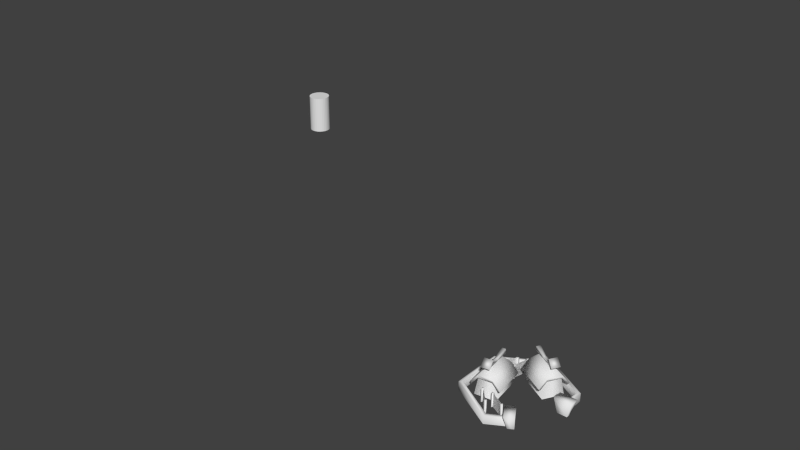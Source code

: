 # Source: Village.blend  (saved by Blender 2.56.0; exported with 4.5.12 LTS)
import bpy
from mathutils import Matrix  # noqa: F401  (used for matrix-valued properties, if any)

bpy.ops.wm.read_factory_settings(use_empty=True)
scene = bpy.context.scene
scene.name = 'Scene'

# ---- collections
col_collection_8 = bpy.data.collections.new('Collection 8'); scene.collection.children.link(col_collection_8)

# ---- materials (node trees are filled in below, after node groups)
mat_material = bpy.data.materials.new('Material')
mat_material.alpha_threshold = 0.0
mat_material.use_transparent_shadow = False
mat_material.roughness = 0.5
mat_material.line_color = (0.0, 0.0, 0.0, 1.0)

# ---- material node trees

# ---- world
world_world = bpy.data.worlds.new('World'); scene.world = world_world
world_world.color = (0.05088, 0.05088, 0.05088)
world_world.use_sun_shadow = False
world_world.sun_shadow_jitter_overblur = 0.0
world_world.cycles.sampling_method = 'MANUAL'
world_world.cycles.sample_map_resolution = 256

# ---- meshes
me_cylinder = bpy.data.meshes.new('Cylinder')
me_cylinder.from_pydata([(0.0, 1.0, -1.0), (0.1951, 0.9808, -1.0), (0.3827, 0.9239, -1.0), (0.5556, 0.8315, -1.0), (0.7071, 0.7071, -1.0), (0.8315, 0.5556, -1.0), (0.9239, 0.3827, -1.0), (0.9808, 0.1951, -1.0), (1.0, 7.55e-08, -1.0), (0.9808, -0.1951, -1.0), (0.9239, -0.3827, -1.0), (0.8315, -0.5556, -1.0), (0.7071, -0.7071, -1.0), (0.5556, -0.8315, -1.0), (0.3827, -0.9239, -1.0), (0.1951, -0.9808, -1.0), (-3.258e-07, -1.0, -1.0), (-0.1951, -0.9808, -1.0), (-0.3827, -0.9239, -1.0), (-0.5556, -0.8315, -1.0), (-0.7071, -0.7071, -1.0), (-0.8315, -0.5556, -1.0), (-0.9239, -0.3827, -1.0), (-0.9808, -0.1951, -1.0), (-1.0, 9.656e-07, -1.0), (-0.9808, 0.1951, -1.0), (-0.9239, 0.3827, -1.0), (-0.8315, 0.5556, -1.0), (-0.7071, 0.7071, -1.0), (-0.5556, 0.8315, -1.0), (-0.3827, 0.9239, -1.0), (-0.1951, 0.9808, -1.0), (1.605e-06, 1.0, 2.598), (0.1951, 0.9808, 2.598), (0.3827, 0.9239, 2.598), (0.5556, 0.8315, 2.598), (0.7071, 0.7071, 2.598), (0.8315, 0.5556, 2.598), (0.9239, 0.3827, 2.598), (0.9808, 0.1951, 2.598), (1.0, -2.245e-06, 2.598), (0.9808, -0.1951, 2.598), (0.9239, -0.3827, 2.598), (0.8315, -0.5556, 2.598), (0.7071, -0.7071, 2.598), (0.5556, -0.8315, 2.598), (0.3827, -0.9239, 2.598), (0.1951, -0.9808, 2.598), (9.298e-07, -1.0, 2.598), (-0.1951, -0.9808, 2.598), (-0.3827, -0.9239, 2.598), (-0.5556, -0.8315, 2.598), (-0.7071, -0.7071, 2.598), (-0.8315, -0.5556, 2.598), (-0.9239, -0.3827, 2.598), (-0.9808, -0.1951, 2.598), (-1.0, -4.105e-06, 2.598), (-0.9808, 0.1951, 2.598), (-0.9239, 0.3827, 2.598), (-0.8315, 0.5556, 2.598), (-0.7071, 0.7071, 2.598), (-0.5556, 0.8315, 2.598), (-0.3827, 0.9239, 2.598), (-0.1951, 0.9808, 2.598), (0.0, 0.0, -1.0), (0.0, 0.0, 2.598)], [], [(64, 0, 1), (65, 33, 32), (64, 1, 2), (65, 34, 33), (64, 2, 3), (65, 35, 34), (64, 3, 4), (65, 36, 35), (64, 4, 5), (65, 37, 36), (64, 5, 6), (65, 38, 37), (64, 6, 7), (65, 39, 38), (64, 7, 8), (65, 40, 39), (64, 8, 9), (65, 41, 40), (64, 9, 10), (65, 42, 41), (64, 10, 11), (65, 43, 42), (64, 11, 12), (65, 44, 43), (64, 12, 13), (65, 45, 44), (64, 13, 14), (65, 46, 45), (64, 14, 15), (65, 47, 46), (64, 15, 16), (65, 48, 47), (64, 16, 17), (65, 49, 48), (64, 17, 18), (65, 50, 49), (64, 18, 19), (65, 51, 50), (64, 19, 20), (65, 52, 51), (64, 20, 21), (65, 53, 52), (64, 21, 22), (65, 54, 53), (64, 22, 23), (65, 55, 54), (64, 23, 24), (65, 56, 55), (64, 24, 25), (65, 57, 56), (64, 25, 26), (65, 58, 57), (64, 26, 27), (65, 59, 58), (64, 27, 28), (65, 60, 59), (64, 28, 29), (65, 61, 60), (64, 29, 30), (65, 62, 61), (64, 30, 31), (65, 63, 62), (31, 0, 64), (65, 32, 63), (0, 32, 33, 1), (1, 33, 34, 2), (2, 34, 35, 3), (3, 35, 36, 4), (4, 36, 37, 5), (5, 37, 38, 6), (6, 38, 39, 7), (7, 39, 40, 8), (8, 40, 41, 9), (9, 41, 42, 10), (10, 42, 43, 11), (11, 43, 44, 12), (12, 44, 45, 13), (13, 45, 46, 14), (14, 46, 47, 15), (15, 47, 48, 16), (16, 48, 49, 17), (17, 49, 50, 18), (18, 50, 51, 19), (19, 51, 52, 20), (20, 52, 53, 21), (21, 53, 54, 22), (22, 54, 55, 23), (23, 55, 56, 24), (24, 56, 57, 25), (25, 57, 58, 26), (26, 58, 59, 27), (27, 59, 60, 28), (28, 60, 61, 29), (29, 61, 62, 30), (30, 62, 63, 31), (32, 0, 31, 63)])
me_cylinder.use_remesh_preserve_volume = False
me_cylinder.use_remesh_preserve_attributes = False
me_cylinder.use_mirror_vertex_groups = False
me_cylinder.update()
me_hexcell = bpy.data.meshes.new('HexCell')
me_hexcell.from_pydata([(0.0, 1.0, 0.0), (0.0, 1.0, 0.1587), (-0.866, 0.5, 0.0), (-0.866, 0.5, 0.1587), (-0.866, -0.5, 0.0), (-0.866, -0.5, 0.1587), (8.742e-08, -1.0, 0.0), (8.742e-08, -1.0, 0.1587), (0.866, 0.5, 0.0), (0.866, 0.5, 0.1587), (0.8016, 0.4628, 0.1591), (-0.8016, 0.4628, 0.1591), (-0.8016, -0.4628, 0.1591), (1.825e-09, 0.9256, 0.1591), (8.275e-08, -0.9256, 0.1591), (-0.8016, 0.4628, 1.087e-06), (1.825e-09, 0.9256, 1.087e-06), (-0.8016, -0.4628, 1.087e-06), (8.275e-08, -0.9256, 1.087e-06), (0.8016, 0.4628, 1.087e-06), (0.4003, -0.6945, 0.1591), (0.4003, -0.6945, 1.087e-06), (0.4324, -0.7503, 0.1587), (0.4324, -0.7503, 0.0), (0.866, 0.0, 0.0), (0.866, 0.0, 0.1587), (0.8016, 0.0, 0.1591), (0.8016, 0.0, 1.087e-06), (0.9972, 0.1812, 0.2668), (0.6674, 0.1807, 0.2668), (0.6683, -0.006056, 0.2668), (0.9981, -0.005565, 0.2668), (0.9285, 0.1134, 8.729e-05), (0.7393, 0.1132, 8.729e-05), (0.7417, -0.001816, 8.729e-05), (0.9309, -0.001534, 8.729e-05), (-0.1871, 0.2524, 0.2255), (-0.217, 0.2487, 0.2009), (-0.3371, 0.2338, 0.3493), (-0.3263, 0.2351, 0.3973), (-0.4228, 0.1899, 0.6342), (-0.426, 0.2151, 0.5523), (-0.508, 0.1793, 0.6342), (-0.5111, 0.2046, 0.5523), (-0.3183, -0.3148, 0.7109), (-0.3034, -0.4354, 0.5935), (-0.486, -0.3356, 0.7109), (-0.471, -0.4562, 0.5935), (-0.4612, -0.04988, 0.571), (-0.4411, -0.3071, 0.6239), (-0.3688, -0.2982, 0.6239), (-0.4122, -0.0438, 0.571), (-0.4612, -0.04988, 0.5216), (-0.4411, -0.3071, 0.551), (-0.3688, -0.2982, 0.551), (-0.4122, -0.0438, 0.5216), (-0.2468, -0.4061, 0.3973), (-0.2576, -0.4074, 0.3493), (-0.1374, -0.3925, 0.2009), (-0.1076, -0.3888, 0.2255), (-0.604, 0.1458, 0.3848), (-0.5379, -0.3878, 0.3848), (-0.2548, -0.3526, 0.3848), (-0.321, 0.1809, 0.3848), (-0.6669, 0.178, -0.0001689), (-0.5909, -0.4344, -0.0001689), (-0.1919, -0.3849, -0.0001689), (-0.2679, 0.2275, -0.0001689), (0.156, -0.6943, 0.0005924), (0.1254, -0.645, 0.0005924), (0.098, -0.6961, 0.0005924), (0.156, -0.6943, 0.2633), (0.1254, -0.645, 0.2633), (0.098, -0.6961, 0.2633), (0.1265, -0.6785, 0.2633), (-0.1591, -0.5241, 0.2633), (-0.1307, -0.5063, 0.2633), (-0.1887, -0.5083, 0.2633), (-0.158, -0.5575, 0.2633), (-0.1307, -0.5063, 0.0005924), (-0.1887, -0.5083, 0.0005924), (-0.158, -0.5575, 0.0005924), (-0.1592, -0.524, 0.2636), (-0.1592, -0.524, 0.0002047), (0.1263, -0.6784, 0.0002048), (0.1263, -0.6784, 0.2636), (-0.1592, -0.524, 0.2636), (-0.1592, -0.524, 0.0002048), (0.1263, -0.6784, 0.0002047), (0.1263, -0.6784, 0.2636), (-0.1383, -0.755, 0.2636), (-0.1383, -0.755, 0.0002047), (-0.3608, -0.5187, 0.0002048), (-0.3608, -0.5187, 0.2636), (-0.1383, -0.755, 0.2636), (-0.1383, -0.755, 0.0002048), (-0.3608, -0.5187, 0.0002047), (-0.3608, -0.5187, 0.2636), (-0.3702, -0.5509, 0.0005924), (-0.3839, -0.4945, 0.0005924), (-0.3282, -0.5109, 0.0005924), (-0.3702, -0.5509, 0.2633), (-0.3839, -0.4945, 0.2633), (-0.3282, -0.5109, 0.2633), (-0.3608, -0.5188, 0.2633), (-0.1382, -0.7551, 0.2633), (-0.1707, -0.7629, 0.2633), (-0.1287, -0.723, 0.2633), (-0.1151, -0.7794, 0.2633), (-0.1707, -0.7629, 0.0005924), (-0.1287, -0.723, 0.0005924), (-0.1151, -0.7794, 0.0005924), (-0.4296, 0.5707, 0.2636), (-0.4296, 0.5707, 0.0002047), (-0.6295, 0.315, 0.0002048), (-0.6295, 0.315, 0.2636), (-0.4296, 0.5707, 0.2636), (-0.4296, 0.5707, 0.0002048), (-0.6295, 0.315, 0.0002047), (-0.6295, 0.315, 0.2636), (-0.5963, 0.3106, 0.0005924), (-0.6499, 0.2886, 0.0005924), (-0.6422, 0.346, 0.0005924), (-0.5963, 0.3106, 0.2633), (-0.6499, 0.2886, 0.2633), (-0.6422, 0.346, 0.2633), (-0.6295, 0.3151, 0.2633), (-0.4295, 0.5708, 0.2633), (-0.4168, 0.5398, 0.2633), (-0.4627, 0.5754, 0.2633), (-0.409, 0.5973, 0.2633), (-0.4168, 0.5398, 0.0005924), (-0.4627, 0.5754, 0.0005924), (-0.409, 0.5973, 0.0005924), (-0.2576, 0.6833, 0.0005924), (-0.2988, 0.6424, 0.0005924), (-0.2428, 0.6272, 0.0005924), (-0.2576, 0.6833, 0.2633), (-0.2988, 0.6424, 0.2633), (-0.2428, 0.6272, 0.2633), (-0.2664, 0.6509, 0.2633), (-0.3528, 0.338, 0.2633), (-0.3764, 0.3617, 0.2633), (-0.3615, 0.3056, 0.2633), (-0.3204, 0.3466, 0.2633), (-0.3764, 0.3617, 0.0005924), (-0.3615, 0.3056, 0.0005924), (-0.3204, 0.3466, 0.0005924), (-0.3528, 0.3379, 0.2636), (-0.3528, 0.3379, 0.0002047), (-0.2665, 0.6508, 0.0002048), (-0.2665, 0.6508, 0.2636), (-0.3528, 0.3379, 0.2636), (-0.3528, 0.3379, 0.0002048), (-0.2665, 0.6508, 0.0002047), (-0.2665, 0.6508, 0.2636), (-0.6721, -0.4589, 0.2255), (-0.6422, -0.4552, 0.2009), (-0.5221, -0.4402, 0.3493), (-0.5329, -0.4416, 0.3973), (-0.4145, -0.2253, 0.5124), (-0.4076, -0.2808, 0.5647), (-0.4517, 0.07442, 0.5647), (-0.4448, 0.01892, 0.5124), (-0.6125, 0.1996, 0.3973), (-0.6017, 0.201, 0.3493), (-0.7219, 0.186, 0.2009), (-0.7517, 0.1823, 0.2255), (-0.2301, 0.3876, 0.2255), (-0.2151, 0.4137, 0.2009), (-0.1547, 0.5187, 0.3493), (-0.1601, 0.5093, 0.3973), (0.08511, 0.5346, 0.5124), (0.03662, 0.5624, 0.5647), (0.347, 0.384, 0.5647), (0.2985, 0.4119, 0.5124), (0.4, 0.1872, 0.3973), (0.4054, 0.1966, 0.3493), (0.3451, 0.09171, 0.2009), (0.3301, 0.06565, 0.2255), (0.02486, 0.8013, -0.0001689), (0.5598, 0.4937, -0.0001689), (0.3594, 0.1452, -0.0001689), (-0.1756, 0.4528, -0.0001689), (0.0302, 0.7309, 0.3848), (0.4962, 0.4629, 0.3848), (0.354, 0.2156, 0.3848), (-0.112, 0.4836, 0.3848), (0.6137, 0.5587, 0.2255), (0.5987, 0.5327, 0.2009), (0.5383, 0.4277, 0.3493), (0.5438, 0.4371, 0.3973), (0.1548, 0.5229, 0.5216), (0.3841, 0.4046, 0.551), (0.3478, 0.3414, 0.551), (0.1302, 0.4801, 0.5216), (0.1548, 0.5229, 0.571), (0.3841, 0.4046, 0.6239), (0.3478, 0.3414, 0.6239), (0.1302, 0.4801, 0.571), (0.449, 0.2278, 0.5935), (0.3436, 0.2884, 0.7109), (0.5332, 0.3743, 0.5935), (0.4278, 0.4349, 0.7109), (-0.1031, 0.5932, 0.5523), (-0.08102, 0.5805, 0.6342), (-0.06034, 0.6676, 0.5523), (-0.03826, 0.6549, 0.6342), (-0.01637, 0.7592, 0.3973), (-0.02179, 0.7498, 0.3493), (0.03856, 0.8548, 0.2009), (0.05355, 0.8808, 0.2255), (0.369, -0.6373, 8.729e-05), (0.4633, -0.8013, 8.729e-05), (0.3647, -0.8606, 8.729e-05), (0.2704, -0.6966, 8.729e-05), (0.3391, -0.577, 0.2668), (0.5035, -0.863, 0.2668), (0.3419, -0.9566, 0.2668), (0.1775, -0.6707, 0.2668)], [], [(1, 0, 2, 3), (4, 5, 3, 2), (6, 7, 5, 4), (5, 12, 11, 3), (1, 13, 10, 9), (7, 14, 12, 5), (3, 11, 13, 1), (11, 15, 16, 13), (14, 18, 17, 12), (13, 16, 19, 10), (12, 17, 15, 11), (21, 18, 14, 20), (7, 22, 20, 14), (6, 23, 22, 7), (9, 25, 24, 8), (10, 26, 25, 9), (19, 27, 26, 10), (32, 28, 31, 35), (33, 29, 28, 32), (34, 30, 29, 33), (35, 31, 30, 34), (31, 28, 29, 30), (58, 160, 163, 37), (58, 57, 160), (163, 38, 37), (59, 36, 162, 161), (162, 36, 39), (59, 161, 56), (59, 58, 37, 36), (36, 37, 38, 39), (38, 163, 165), (162, 39, 164), (38, 165, 164, 39), (43, 42, 40, 41), (55, 52, 43, 41), (48, 51, 40, 42), (51, 55, 41, 40), (52, 48, 42, 43), (45, 44, 46, 47), (53, 54, 45, 47), (50, 49, 46, 44), (49, 53, 47, 46), (55, 51, 50, 54), (51, 48, 49, 50), (53, 52, 55, 54), (57, 56, 159, 158), (161, 159, 56), (57, 158, 160), (59, 56, 57, 58), (64, 60, 63, 67), (65, 61, 60, 64), (66, 62, 61, 65), (67, 63, 62, 66), (74, 71, 72), (74, 72, 73), (74, 73, 71), (68, 69, 72, 71), (69, 70, 73, 72), (70, 68, 71, 73), (79, 76, 78, 81), (80, 77, 76, 79), (81, 78, 77, 80), (75, 78, 76), (75, 76, 77), (75, 77, 78), (84, 83, 82, 85), (87, 88, 89, 86), (92, 93, 90, 91), (95, 94, 97, 96), (104, 102, 101), (104, 103, 102), (104, 101, 103), (98, 101, 102, 99), (99, 102, 103, 100), (100, 103, 101, 98), (109, 111, 108, 106), (110, 109, 106, 107), (111, 110, 107, 108), (105, 106, 108), (105, 107, 106), (105, 108, 107), (114, 115, 112, 113), (117, 116, 119, 118), (126, 124, 123), (126, 125, 124), (126, 123, 125), (120, 123, 124, 121), (121, 124, 125, 122), (122, 125, 123, 120), (131, 133, 130, 128), (132, 131, 128, 129), (133, 132, 129, 130), (127, 128, 130), (127, 129, 128), (127, 130, 129), (140, 137, 138), (140, 138, 139), (140, 139, 137), (134, 135, 138, 137), (135, 136, 139, 138), (136, 134, 137, 139), (145, 142, 144, 147), (146, 143, 142, 145), (147, 144, 143, 146), (141, 144, 142), (141, 142, 143), (141, 143, 144), (150, 149, 148, 151), (153, 154, 155, 152), (0, 1, 9, 8), (44, 45, 50), (45, 54, 50), (53, 49, 48), (53, 48, 52), (156, 157, 158, 159), (167, 164, 165, 166), (156, 167, 166, 157), (156, 159, 161), (162, 164, 167), (156, 161, 162, 167), (163, 166, 165), (157, 160, 158), (157, 166, 163, 160), (178, 169, 172, 175), (178, 175, 177), (172, 169, 170), (179, 174, 173, 168), (173, 171, 168), (179, 176, 174), (179, 168, 169, 178), (168, 171, 170, 169), (179, 178, 177, 176), (194, 199, 195), (194, 198, 199), (202, 193, 197), (203, 202, 197), (180, 184, 185, 181), (181, 185, 186, 182), (182, 186, 187, 183), (183, 187, 184, 180), (188, 191, 190, 189), (190, 177, 175), (174, 176, 191), (190, 191, 176, 177), (194, 195, 192, 193), (196, 199, 198, 197), (192, 196, 197, 193), (198, 194, 200, 201), (197, 198, 201, 203), (194, 193, 202, 200), (202, 203, 201, 200), (195, 199, 205, 204), (196, 192, 206, 207), (199, 196, 207, 205), (192, 195, 204, 206), (204, 205, 207, 206), (209, 170, 171, 208), (173, 208, 171), (209, 172, 170), (211, 210, 209, 208), (188, 189, 210, 211), (188, 174, 191), (173, 211, 208), (188, 211, 173, 174), (172, 209, 210), (189, 190, 175), (189, 175, 172, 210), (216, 219, 218, 217), (212, 216, 217, 213), (213, 217, 218, 214), (214, 218, 219, 215), (215, 219, 216, 212)])
me_hexcell.polygons.foreach_set('use_smooth', [True] * 172)
_uv = me_hexcell.uv_layers.new(name='UVTex')
_uv.uv.foreach_set('vector', [0.5138, 0.3843, 0.5138, 0.4652, 0.003783, 0.4652, 0.003783, 0.3843, 0.003808, 0.4651, 0.003808, 0.3842, 0.5137, 0.3842, 0.5137, 0.4651, 0.003889, 0.4652, 0.003889, 0.3843, 0.5137, 0.3843, 0.5137, 0.4652, 0.003808, 0.3842, 0.01892, 0.3219, 0.4766, 0.32, 0.5137, 0.3842, 0.003728, 0.3843, 0.01886, 0.3219, 0.4771, 0.32, 0.5142, 0.3843, 0.003889, 0.3843, 0.019, 0.322, 0.4767, 0.3201, 0.5137, 0.3843, 0.003783, 0.3843, 0.0189, 0.3219, 0.4767, 0.3201, 0.5138, 0.3843, 0.0189, 0.3219, 0.01857, 0.2433, 0.4764, 0.2414, 0.4767, 0.3201, 0.019, 0.322, 0.01868, 0.2433, 0.4763, 0.2414, 0.4767, 0.3201, 0.01886, 0.3219, 0.01853, 0.2432, 0.4767, 0.2413, 0.4771, 0.32, 0.01892, 0.3219, 0.0186, 0.2432, 0.4763, 0.2413, 0.4766, 0.32, 0.03081, 0.008171, 0.301, 0.008171, 0.301, 0.1012, 0.03081, 0.1012, 0.3227, 0.1388, 0.03084, 0.1388, 0.03081, 0.1012, 0.301, 0.1012, 0.3227, 0.2316, 0.03084, 0.2316, 0.03084, 0.1388, 0.3227, 0.1388, 0.3224, 0.1387, 0.03131, 0.1387, 0.03131, 0.2311, 0.3224, 0.2311, 0.3008, 0.1012, 0.03131, 0.1012, 0.03131, 0.1387, 0.3224, 0.1387, 0.3008, 0.008611, 0.03131, 0.008611, 0.03131, 0.1012, 0.3008, 0.1012, 0.8051, 0.4107, 0.9399, 0.4912, 0.8673, 0.5648, 0.7606, 0.4562, 0.8354, 0.3104, 0.9927, 0.3164, 0.9399, 0.4912, 0.8051, 0.4107, 0.8223, 0.2482, 0.9718, 0.2152, 0.9927, 0.3164, 0.8354, 0.3104, 0.7606, 0.4562, 0.8673, 0.5648, 0.7097, 0.657, 0.6702, 0.5091, 0.8673, 0.5648, 0.9192, 0.6542, 0.7616, 0.7464, 0.7097, 0.657, 0.8114, 0.2743, 0.7138, 0.4704, 0.5937, 0.4704, 0.4961, 0.2743, 0.8296, 0.2327, 0.8281, 0.1355, 0.9281, 0.02709, 0.3764, 0.02709, 0.4764, 0.1355, 0.4749, 0.2327, 0.8099, 0.233, 0.4946, 0.233, 0.5649, 0.01706, 0.7396, 0.01706, 0.5649, 0.01706, 0.4946, 0.233, 0.4962, 0.1243, 0.8099, 0.233, 0.7396, 0.01706, 0.8083, 0.1243, 0.8099, 0.233, 0.8114, 0.2743, 0.4961, 0.2743, 0.4946, 0.233, 0.4946, 0.233, 0.4749, 0.2327, 0.4764, 0.1355, 0.4962, 0.1243, 0.4764, 0.1355, 0.3329, 0.1491, 0.4048, 0.02428, 0.5649, 0.01706, 0.4962, 0.1243, 0.4233, 0.005921, 0.4764, 0.1355, 0.4048, 0.02428, 0.4233, 0.005921, 0.4962, 0.1243, 0.1569, 0.6823, 0.1553, 0.6319, 0.2058, 0.6303, 0.2073, 0.6808, 0.3576, 0.5263, 0.3567, 0.5559, 0.202, 0.5371, 0.2115, 0.4887, 0.3551, 0.587, 0.3559, 0.6179, 0.2058, 0.6303, 0.2044, 0.5865, 0.3559, 0.6179, 0.3574, 0.6482, 0.2073, 0.6808, 0.2058, 0.6303, 0.3567, 0.5559, 0.3551, 0.587, 0.2044, 0.5865, 0.202, 0.5371, 0.5572, 0.7391, 0.6015, 0.6644, 0.6762, 0.7086, 0.632, 0.7834, 0.5214, 0.5389, 0.5011, 0.4996, 0.5497, 0.4293, 0.6056, 0.5016, 0.5371, 0.639, 0.5494, 0.5858, 0.6166, 0.5759, 0.6015, 0.6644, 0.5494, 0.5858, 0.5214, 0.5389, 0.6056, 0.5016, 0.6166, 0.5759, 0.3574, 0.6482, 0.3559, 0.6179, 0.5371, 0.639, 0.5022, 0.675, 0.3559, 0.6179, 0.3551, 0.587, 0.5494, 0.5858, 0.5371, 0.639, 0.5214, 0.5389, 0.3567, 0.5559, 0.3576, 0.5263, 0.5011, 0.4996, 0.8281, 0.1355, 0.8083, 0.1243, 0.8812, 0.005922, 0.8996, 0.02429, 0.7396, 0.01706, 0.8812, 0.005922, 0.8083, 0.1243, 0.8281, 0.1355, 0.8996, 0.02429, 0.9716, 0.1491, 0.8099, 0.233, 0.8083, 0.1243, 0.8281, 0.1355, 0.8296, 0.2327, 0.009467, 0.8419, 0.1223, 0.6807, 0.2507, 0.7444, 0.1905, 0.9318, 0.696, 0.9877, 0.6584, 0.7945, 0.9172, 0.7162, 0.993, 0.8978, 0.494, 0.9962, 0.5152, 0.8006, 0.6584, 0.7945, 0.696, 0.9877, 0.1905, 0.9318, 0.2507, 0.7444, 0.5152, 0.8006, 0.494, 0.9962, 0.3105, 0.7388, 0.295, 0.7388, 0.3183, 0.7253, 0.3105, 0.7388, 0.3183, 0.7253, 0.3183, 0.7522, 0.3105, 0.7388, 0.3183, 0.7522, 0.295, 0.7388, 0.4401, 0.6984, 0.4401, 0.7253, 0.3183, 0.7253, 0.3183, 0.6984, 0.4401, 0.7253, 0.4401, 0.7522, 0.3183, 0.7522, 0.3183, 0.7253, 0.4401, 0.6716, 0.4401, 0.6984, 0.3183, 0.6984, 0.3183, 0.6716, 0.4401, 0.7253, 0.3183, 0.7253, 0.3183, 0.7522, 0.4401, 0.7522, 0.4401, 0.6984, 0.3183, 0.6984, 0.3183, 0.7253, 0.4401, 0.7253, 0.44, 0.6715, 0.3183, 0.6715, 0.3183, 0.6984, 0.4401, 0.6984, 0.3105, 0.7388, 0.3183, 0.7522, 0.3183, 0.7253, 0.3105, 0.7388, 0.3183, 0.7253, 0.295, 0.7388, 0.3105, 0.7388, 0.295, 0.7388, 0.3183, 0.7522, 0.1712, 0.4768, 0.009955, 0.4768, 0.009955, 0.6077, 0.1712, 0.6077, 0.009954, 0.4768, 0.1712, 0.4768, 0.1712, 0.6077, 0.009954, 0.6077, 0.009954, 0.4768, 0.009954, 0.6077, 0.1712, 0.6077, 0.1712, 0.4768, 0.1712, 0.4768, 0.1712, 0.6077, 0.009954, 0.6077, 0.009954, 0.4768, 0.3106, 0.7387, 0.2951, 0.7387, 0.3184, 0.7522, 0.3106, 0.7387, 0.3184, 0.7253, 0.2951, 0.7387, 0.3106, 0.7387, 0.3184, 0.7522, 0.3184, 0.7253, 0.4401, 0.6715, 0.3184, 0.6715, 0.3184, 0.6984, 0.4401, 0.6984, 0.4401, 0.6984, 0.3184, 0.6984, 0.3184, 0.7253, 0.4401, 0.7253, 0.4401, 0.7253, 0.3184, 0.7253, 0.3184, 0.7522, 0.4401, 0.7522, 0.4401, 0.6715, 0.4401, 0.6984, 0.3184, 0.6984, 0.3184, 0.6715, 0.4401, 0.7253, 0.4401, 0.7522, 0.3184, 0.7522, 0.3184, 0.7253, 0.4401, 0.6984, 0.4401, 0.7253, 0.3184, 0.7253, 0.3184, 0.6984, 0.3106, 0.7387, 0.3184, 0.7522, 0.2951, 0.7387, 0.3106, 0.7387, 0.3184, 0.7253, 0.3184, 0.7522, 0.3106, 0.7387, 0.2951, 0.7387, 0.3184, 0.7253, 0.009989, 0.4768, 0.009989, 0.6076, 0.1712, 0.6076, 0.1712, 0.4768, 0.1712, 0.4768, 0.1712, 0.6077, 0.009959, 0.6077, 0.009959, 0.4768, 0.3106, 0.7387, 0.2951, 0.7387, 0.3184, 0.7253, 0.3106, 0.7387, 0.3184, 0.7522, 0.2951, 0.7387, 0.3106, 0.7387, 0.3184, 0.7253, 0.3184, 0.7522, 0.4401, 0.7253, 0.3184, 0.7253, 0.3184, 0.6984, 0.4401, 0.6984, 0.4401, 0.6984, 0.3184, 0.6984, 0.3184, 0.6715, 0.4401, 0.6715, 0.4401, 0.7522, 0.3184, 0.7522, 0.3184, 0.7253, 0.4401, 0.7253, 0.4401, 0.7253, 0.4401, 0.6984, 0.3184, 0.6984, 0.3184, 0.7253, 0.4401, 0.7522, 0.4401, 0.7253, 0.3184, 0.7253, 0.3184, 0.7522, 0.4401, 0.6984, 0.4401, 0.6715, 0.3184, 0.6715, 0.3184, 0.6984, 0.3106, 0.7387, 0.3184, 0.7253, 0.2951, 0.7387, 0.3106, 0.7387, 0.3184, 0.7522, 0.3184, 0.7253, 0.3106, 0.7387, 0.2951, 0.7387, 0.3184, 0.7522, 0.3106, 0.7387, 0.2951, 0.7387, 0.3184, 0.7522, 0.3106, 0.7387, 0.3184, 0.7522, 0.3184, 0.7253, 0.3106, 0.7387, 0.3184, 0.7253, 0.2951, 0.7387, 0.4401, 0.6984, 0.4401, 0.6715, 0.3184, 0.6715, 0.3184, 0.6984, 0.4401, 0.7522, 0.4401, 0.7253, 0.3184, 0.7253, 0.3184, 0.7522, 0.4401, 0.7253, 0.4401, 0.6984, 0.3184, 0.6984, 0.3184, 0.7253, 0.4401, 0.7522, 0.3184, 0.7522, 0.3184, 0.7253, 0.4401, 0.7253, 0.4401, 0.6984, 0.3184, 0.6984, 0.3184, 0.6715, 0.4401, 0.6715, 0.4401, 0.7253, 0.3184, 0.7253, 0.3184, 0.6984, 0.4401, 0.6984, 0.3106, 0.7387, 0.3184, 0.7253, 0.3184, 0.7522, 0.3106, 0.7387, 0.3184, 0.7522, 0.2951, 0.7387, 0.3106, 0.7387, 0.2951, 0.7387, 0.3184, 0.7253, 0.1712, 0.4768, 0.009973, 0.4768, 0.009973, 0.6077, 0.1712, 0.6077, 0.009963, 0.4769, 0.1712, 0.4769, 0.1712, 0.6077, 0.009963, 0.6077, 0.003728, 0.4653, 0.003728, 0.3843, 0.5142, 0.3843, 0.5142, 0.4653, 0.6015, 0.6644, 0.5572, 0.7391, 0.5371, 0.639, 0.5572, 0.7391, 0.5022, 0.675, 0.5371, 0.639, 0.5214, 0.5389, 0.5494, 0.5858, 0.3551, 0.587, 0.5214, 0.5389, 0.3551, 0.587, 0.3567, 0.5559, 0.8099, 0.233, 0.8296, 0.2327, 0.8281, 0.1355, 0.8083, 0.1243, 0.4946, 0.233, 0.4962, 0.1243, 0.4764, 0.1355, 0.4749, 0.2327, 0.8099, 0.233, 0.4946, 0.233, 0.4961, 0.2743, 0.8114, 0.2743, 0.8099, 0.233, 0.8083, 0.1243, 0.7396, 0.01706, 0.5649, 0.01706, 0.4962, 0.1243, 0.4946, 0.233, 0.8099, 0.233, 0.7396, 0.01706, 0.5649, 0.01706, 0.4946, 0.233, 0.3764, 0.02709, 0.4749, 0.2327, 0.4764, 0.1355, 0.8296, 0.2327, 0.9281, 0.02709, 0.8281, 0.1355, 0.8114, 0.2743, 0.4961, 0.2743, 0.5937, 0.4704, 0.7138, 0.4704, 0.8114, 0.2743, 0.4961, 0.2743, 0.5937, 0.4704, 0.7138, 0.4704, 0.8296, 0.2327, 0.9281, 0.02709, 0.8281, 0.1355, 0.3764, 0.02709, 0.4749, 0.2327, 0.4764, 0.1355, 0.8099, 0.233, 0.7396, 0.01706, 0.5649, 0.01706, 0.4946, 0.233, 0.5649, 0.01706, 0.4962, 0.1243, 0.4946, 0.233, 0.8099, 0.233, 0.8083, 0.1243, 0.7396, 0.01706, 0.8099, 0.233, 0.4946, 0.233, 0.4961, 0.2743, 0.8114, 0.2743, 0.4946, 0.233, 0.4962, 0.1243, 0.4764, 0.1355, 0.4749, 0.2327, 0.8099, 0.233, 0.8296, 0.2327, 0.8281, 0.1355, 0.8083, 0.1243, 0.5214, 0.5389, 0.3551, 0.587, 0.3567, 0.5559, 0.5214, 0.5389, 0.5494, 0.5858, 0.3551, 0.587, 0.5572, 0.7391, 0.5022, 0.675, 0.5371, 0.639, 0.6015, 0.6644, 0.5572, 0.7391, 0.5371, 0.639, 0.1905, 0.9318, 0.2507, 0.7444, 0.5152, 0.8006, 0.494, 0.9962, 0.494, 0.9962, 0.5152, 0.8006, 0.6584, 0.7945, 0.696, 0.9877, 0.696, 0.9877, 0.6584, 0.7945, 0.9172, 0.7162, 0.993, 0.8978, 0.009467, 0.8419, 0.1223, 0.6807, 0.2507, 0.7444, 0.1905, 0.9318, 0.8099, 0.233, 0.8083, 0.1243, 0.8281, 0.1355, 0.8296, 0.2327, 0.8281, 0.1355, 0.8996, 0.02429, 0.9716, 0.1491, 0.7396, 0.01706, 0.8812, 0.005922, 0.8083, 0.1243, 0.8281, 0.1355, 0.8083, 0.1243, 0.8812, 0.005922, 0.8996, 0.02429, 0.5214, 0.5389, 0.3567, 0.5559, 0.3576, 0.5263, 0.5011, 0.4996, 0.3559, 0.6179, 0.3551, 0.587, 0.5494, 0.5858, 0.5371, 0.639, 0.3574, 0.6482, 0.3559, 0.6179, 0.5371, 0.639, 0.5022, 0.675, 0.5494, 0.5858, 0.5214, 0.5389, 0.6056, 0.5016, 0.6166, 0.5759, 0.5371, 0.639, 0.5494, 0.5858, 0.6166, 0.5759, 0.6015, 0.6644, 0.5214, 0.5389, 0.5011, 0.4996, 0.5497, 0.4293, 0.6056, 0.5016, 0.5572, 0.7391, 0.6015, 0.6644, 0.6762, 0.7086, 0.632, 0.7834, 0.3567, 0.5559, 0.3551, 0.587, 0.2044, 0.5865, 0.202, 0.5371, 0.3559, 0.6179, 0.3574, 0.6482, 0.2073, 0.6808, 0.2058, 0.6303, 0.3551, 0.587, 0.3559, 0.6179, 0.2058, 0.6303, 0.2044, 0.5865, 0.3576, 0.5263, 0.3567, 0.5559, 0.202, 0.5371, 0.2115, 0.4887, 0.1569, 0.6823, 0.1553, 0.6319, 0.2058, 0.6303, 0.2073, 0.6808, 0.4764, 0.1355, 0.4048, 0.02428, 0.4233, 0.005921, 0.4962, 0.1243, 0.5649, 0.01706, 0.4962, 0.1243, 0.4233, 0.005921, 0.4764, 0.1355, 0.3329, 0.1491, 0.4048, 0.02428, 0.4946, 0.233, 0.4749, 0.2327, 0.4764, 0.1355, 0.4962, 0.1243, 0.8099, 0.233, 0.8114, 0.2743, 0.4961, 0.2743, 0.4946, 0.233, 0.8099, 0.233, 0.7396, 0.01706, 0.8083, 0.1243, 0.5649, 0.01706, 0.4946, 0.233, 0.4962, 0.1243, 0.8099, 0.233, 0.4946, 0.233, 0.5649, 0.01706, 0.7396, 0.01706, 0.3764, 0.02709, 0.4764, 0.1355, 0.4749, 0.2327, 0.8296, 0.2327, 0.8281, 0.1355, 0.9281, 0.02709, 0.8114, 0.2743, 0.7138, 0.4704, 0.5937, 0.4704, 0.4961, 0.2743, 0.8673, 0.5648, 0.9192, 0.6542, 0.7616, 0.7464, 0.7097, 0.657, 0.7606, 0.4562, 0.8673, 0.5648, 0.7097, 0.657, 0.6702, 0.5091, 0.8223, 0.2482, 0.9718, 0.2152, 0.9927, 0.3164, 0.8354, 0.3104, 0.8354, 0.3104, 0.9927, 0.3164, 0.9399, 0.4912, 0.8051, 0.4107, 0.8051, 0.4107, 0.9399, 0.4912, 0.8673, 0.5648, 0.7606, 0.4562])
_ca = me_hexcell.color_attributes.new('Col', 'BYTE_COLOR', 'CORNER')
_ca.data.foreach_set('color', [1.0, 1.0, 1.0, 1.0, 1.0, 1.0, 1.0, 1.0, 1.0, 1.0, 1.0, 1.0, 1.0, 1.0, 1.0, 1.0, 1.0, 1.0, 1.0, 1.0, 1.0, 1.0, 1.0, 1.0, 1.0, 1.0, 1.0, 1.0, 1.0, 1.0, 1.0, 1.0, 1.0, 1.0, 1.0, 1.0, 1.0, 1.0, 1.0, 1.0, 1.0, 1.0, 1.0, 1.0, 1.0, 1.0, 1.0, 1.0, 1.0, 1.0, 1.0, 1.0, 1.0, 1.0, 1.0, 1.0, 1.0, 1.0, 1.0, 1.0, 1.0, 1.0, 1.0, 1.0, 1.0, 1.0, 1.0, 1.0, 1.0, 1.0, 1.0, 1.0, 1.0, 1.0, 1.0, 1.0, 1.0, 1.0, 1.0, 1.0, 1.0, 1.0, 1.0, 1.0, 1.0, 1.0, 1.0, 1.0, 1.0, 1.0, 1.0, 1.0, 1.0, 1.0, 1.0, 1.0, 1.0, 1.0, 1.0, 1.0, 1.0, 1.0, 1.0, 1.0, 1.0, 1.0, 1.0, 1.0, 1.0, 1.0, 1.0, 1.0, 1.0, 1.0, 1.0, 1.0, 1.0, 1.0, 1.0, 1.0, 1.0, 1.0, 1.0, 1.0, 1.0, 1.0, 1.0, 1.0, 1.0, 1.0, 1.0, 1.0, 1.0, 1.0, 1.0, 1.0, 1.0, 1.0, 1.0, 1.0, 1.0, 1.0, 1.0, 1.0, 1.0, 1.0, 1.0, 1.0, 1.0, 1.0, 1.0, 1.0, 1.0, 1.0, 1.0, 1.0, 1.0, 1.0, 1.0, 1.0, 1.0, 1.0, 1.0, 1.0, 1.0, 1.0, 1.0, 1.0, 1.0, 1.0, 1.0, 1.0, 1.0, 1.0, 1.0, 1.0, 1.0, 1.0, 1.0, 1.0, 1.0, 1.0, 1.0, 1.0, 1.0, 1.0, 1.0, 1.0, 1.0, 1.0, 1.0, 1.0, 1.0, 1.0, 1.0, 1.0, 1.0, 1.0, 1.0, 1.0, 1.0, 1.0, 1.0, 1.0, 1.0, 1.0, 1.0, 1.0, 1.0, 1.0, 1.0, 1.0, 1.0, 1.0, 1.0, 1.0, 1.0, 1.0, 1.0, 1.0, 1.0, 1.0, 1.0, 1.0, 1.0, 1.0, 1.0, 1.0, 1.0, 1.0, 1.0, 1.0, 1.0, 1.0, 1.0, 1.0, 1.0, 1.0, 1.0, 1.0, 1.0, 1.0, 1.0, 1.0, 1.0, 1.0, 1.0, 1.0, 1.0, 1.0, 1.0, 1.0, 1.0, 1.0, 1.0, 1.0, 1.0, 1.0, 1.0, 1.0, 1.0, 1.0, 1.0, 1.0, 1.0, 1.0, 1.0, 1.0, 1.0, 1.0, 1.0, 1.0, 1.0, 1.0, 1.0, 1.0, 1.0, 1.0, 1.0, 1.0, 1.0, 1.0, 1.0, 1.0, 1.0, 1.0, 1.0, 1.0, 1.0, 1.0, 1.0, 1.0, 1.0, 1.0, 1.0, 1.0, 1.0, 1.0, 1.0, 1.0, 1.0, 1.0, 1.0, 1.0, 1.0, 1.0, 1.0, 1.0, 1.0, 1.0, 1.0, 1.0, 1.0, 1.0, 1.0, 1.0, 1.0, 1.0, 1.0, 1.0, 1.0, 1.0, 1.0, 1.0, 1.0, 1.0, 1.0, 1.0, 1.0, 1.0, 1.0, 1.0, 1.0, 1.0, 1.0, 1.0, 1.0, 1.0, 1.0, 1.0, 1.0, 1.0, 1.0, 1.0, 1.0, 1.0, 1.0, 1.0, 1.0, 1.0, 1.0, 1.0, 1.0, 1.0, 1.0, 1.0, 1.0, 1.0, 1.0, 1.0, 1.0, 1.0, 1.0, 1.0, 1.0, 1.0, 1.0, 1.0, 1.0, 1.0, 1.0, 1.0, 1.0, 1.0, 1.0, 1.0, 1.0, 1.0, 1.0, 1.0, 1.0, 1.0, 1.0, 1.0, 1.0, 1.0, 1.0, 1.0, 1.0, 1.0, 1.0, 1.0, 1.0, 1.0, 1.0, 1.0, 1.0, 1.0, 1.0, 1.0, 1.0, 1.0, 1.0, 1.0, 1.0, 1.0, 1.0, 1.0, 1.0, 1.0, 1.0, 1.0, 1.0, 1.0, 1.0, 1.0, 1.0, 1.0, 1.0, 1.0, 1.0, 1.0, 1.0, 1.0, 1.0, 1.0, 1.0, 1.0, 1.0, 1.0, 1.0, 1.0, 1.0, 1.0, 1.0, 1.0, 1.0, 1.0, 1.0, 1.0, 1.0, 1.0, 1.0, 1.0, 1.0, 1.0, 1.0, 1.0, 1.0, 1.0, 1.0, 1.0, 1.0, 1.0, 1.0, 1.0, 1.0, 1.0, 1.0, 1.0, 1.0, 1.0, 1.0, 1.0, 1.0, 1.0, 1.0, 1.0, 1.0, 1.0, 1.0, 1.0, 1.0, 1.0, 1.0, 1.0, 1.0, 1.0, 1.0, 1.0, 1.0, 1.0, 1.0, 1.0, 1.0, 1.0, 1.0, 1.0, 1.0, 1.0, 1.0, 1.0, 1.0, 1.0, 1.0, 1.0, 1.0, 1.0, 1.0, 1.0, 1.0, 1.0, 1.0, 1.0, 1.0, 1.0, 1.0, 1.0, 1.0, 1.0, 1.0, 1.0, 1.0, 1.0, 1.0, 1.0, 1.0, 1.0, 1.0, 1.0, 1.0, 1.0, 1.0, 1.0, 1.0, 1.0, 1.0, 1.0, 1.0, 1.0, 1.0, 1.0, 1.0, 1.0, 1.0, 1.0, 1.0, 1.0, 1.0, 1.0, 1.0, 1.0, 1.0, 1.0, 1.0, 1.0, 1.0, 1.0, 1.0, 1.0, 1.0, 1.0, 1.0, 1.0, 1.0, 1.0, 1.0, 1.0, 1.0, 1.0, 1.0, 1.0, 1.0, 1.0, 1.0, 1.0, 1.0, 1.0, 1.0, 1.0, 1.0, 1.0, 1.0, 1.0, 1.0, 1.0, 1.0, 1.0, 1.0, 1.0, 1.0, 1.0, 1.0, 1.0, 1.0, 1.0, 1.0, 1.0, 1.0, 1.0, 1.0, 1.0, 1.0, 1.0, 1.0, 1.0, 1.0, 1.0, 1.0, 1.0, 1.0, 1.0, 1.0, 1.0, 1.0, 1.0, 1.0, 1.0, 1.0, 1.0, 1.0, 1.0, 1.0, 1.0, 1.0, 1.0, 1.0, 1.0, 1.0, 1.0, 1.0, 1.0, 1.0, 1.0, 1.0, 1.0, 1.0, 1.0, 1.0, 1.0, 1.0, 1.0, 1.0, 1.0, 1.0, 1.0, 1.0, 1.0, 1.0, 1.0, 1.0, 1.0, 1.0, 1.0, 1.0, 1.0, 1.0, 1.0, 1.0, 1.0, 1.0, 1.0, 1.0, 1.0, 1.0, 1.0, 1.0, 1.0, 1.0, 1.0, 1.0, 1.0, 1.0, 1.0, 1.0, 1.0, 1.0, 1.0, 1.0, 1.0, 1.0, 1.0, 1.0, 1.0, 1.0, 1.0, 1.0, 1.0, 1.0, 1.0, 1.0, 1.0, 1.0, 1.0, 1.0, 1.0, 1.0, 1.0, 1.0, 1.0, 1.0, 1.0, 1.0, 1.0, 1.0, 1.0, 1.0, 1.0, 1.0, 1.0, 1.0, 1.0, 1.0, 1.0, 1.0, 1.0, 1.0, 1.0, 1.0, 1.0, 1.0, 1.0, 1.0, 1.0, 1.0, 1.0, 1.0, 1.0, 1.0, 1.0, 1.0, 1.0, 1.0, 1.0, 1.0, 1.0, 1.0, 1.0, 1.0, 1.0, 1.0, 1.0, 1.0, 1.0, 1.0, 1.0, 1.0, 1.0, 1.0, 1.0, 1.0, 1.0, 1.0, 1.0, 1.0, 1.0, 1.0, 1.0, 1.0, 1.0, 1.0, 1.0, 1.0, 1.0, 1.0, 1.0, 1.0, 1.0, 1.0, 1.0, 1.0, 1.0, 1.0, 1.0, 1.0, 1.0, 1.0, 1.0, 1.0, 1.0, 1.0, 1.0, 1.0, 1.0, 1.0, 1.0, 1.0, 1.0, 1.0, 1.0, 1.0, 1.0, 1.0, 1.0, 1.0, 1.0, 1.0, 1.0, 1.0, 1.0, 1.0, 1.0, 1.0, 1.0, 1.0, 1.0, 1.0, 1.0, 1.0, 1.0, 1.0, 1.0, 1.0, 1.0, 1.0, 1.0, 1.0, 1.0, 1.0, 1.0, 1.0, 1.0, 1.0, 1.0, 1.0, 1.0, 1.0, 1.0, 1.0, 1.0, 1.0, 1.0, 1.0, 1.0, 1.0, 1.0, 1.0, 1.0, 1.0, 1.0, 1.0, 1.0, 1.0, 1.0, 1.0, 1.0, 1.0, 1.0, 1.0, 1.0, 1.0, 1.0, 1.0, 1.0, 1.0, 1.0, 1.0, 1.0, 1.0, 1.0, 1.0, 1.0, 1.0, 1.0, 1.0, 1.0, 1.0, 1.0, 1.0, 1.0, 1.0, 1.0, 1.0, 1.0, 1.0, 1.0, 1.0, 1.0, 1.0, 1.0, 1.0, 1.0, 1.0, 1.0, 1.0, 1.0, 1.0, 1.0, 1.0, 1.0, 1.0, 1.0, 1.0, 1.0, 1.0, 1.0, 1.0, 1.0, 1.0, 1.0, 1.0, 1.0, 1.0, 1.0, 1.0, 1.0, 1.0, 1.0, 1.0, 1.0, 1.0, 1.0, 1.0, 1.0, 1.0, 1.0, 1.0, 1.0, 1.0, 1.0, 1.0, 1.0, 1.0, 1.0, 1.0, 1.0, 1.0, 1.0, 1.0, 1.0, 1.0, 1.0, 1.0, 1.0, 1.0, 1.0, 1.0, 1.0, 1.0, 1.0, 1.0, 1.0, 1.0, 1.0, 1.0, 1.0, 1.0, 1.0, 1.0, 1.0, 1.0, 1.0, 1.0, 1.0, 1.0, 1.0, 1.0, 1.0, 1.0, 1.0, 1.0, 1.0, 1.0, 1.0, 1.0, 1.0, 1.0, 1.0, 1.0, 1.0, 1.0, 1.0, 1.0, 1.0, 1.0, 1.0, 1.0, 1.0, 1.0, 1.0, 1.0, 1.0, 1.0, 1.0, 1.0, 1.0, 1.0, 1.0, 1.0, 1.0, 1.0, 1.0, 1.0, 1.0, 1.0, 1.0, 1.0, 1.0, 1.0, 1.0, 1.0, 1.0, 1.0, 1.0, 1.0, 1.0, 1.0, 1.0, 1.0, 1.0, 1.0, 1.0, 1.0, 1.0, 1.0, 1.0, 1.0, 1.0, 1.0, 1.0, 1.0, 1.0, 1.0, 1.0, 1.0, 1.0, 1.0, 1.0, 1.0, 1.0, 1.0, 1.0, 1.0, 1.0, 1.0, 1.0, 1.0, 1.0, 1.0, 1.0, 1.0, 1.0, 1.0, 1.0, 1.0, 1.0, 1.0, 1.0, 1.0, 1.0, 1.0, 1.0, 1.0, 1.0, 1.0, 1.0, 1.0, 1.0, 1.0, 1.0, 1.0, 1.0, 1.0, 1.0, 1.0, 1.0, 1.0, 1.0, 1.0, 1.0, 1.0, 1.0, 1.0, 1.0, 1.0, 1.0, 1.0, 1.0, 1.0, 1.0, 1.0, 1.0, 1.0, 1.0, 1.0, 1.0, 1.0, 1.0, 1.0, 1.0, 1.0, 1.0, 1.0, 1.0, 1.0, 1.0, 1.0, 1.0, 1.0, 1.0, 1.0, 1.0, 1.0, 1.0, 1.0, 1.0, 1.0, 1.0, 1.0, 1.0, 1.0, 1.0, 1.0, 1.0, 1.0, 1.0, 1.0, 1.0, 1.0, 1.0, 1.0, 1.0, 1.0, 1.0, 1.0, 1.0, 1.0, 1.0, 1.0, 1.0, 1.0, 1.0, 1.0, 1.0, 1.0, 1.0, 1.0, 1.0, 1.0, 1.0, 1.0, 1.0, 1.0, 1.0, 1.0, 1.0, 1.0, 1.0, 1.0, 1.0, 1.0, 1.0, 1.0, 1.0, 1.0, 1.0, 1.0, 1.0, 1.0, 1.0, 1.0, 1.0, 1.0, 1.0, 1.0, 1.0, 1.0, 1.0, 1.0, 1.0, 1.0, 1.0, 1.0, 1.0, 1.0, 1.0, 1.0, 1.0, 1.0, 1.0, 1.0, 1.0, 1.0, 1.0, 1.0, 1.0, 1.0, 1.0, 1.0, 1.0, 1.0, 1.0, 1.0, 1.0, 1.0, 1.0, 1.0, 1.0, 1.0, 1.0, 1.0, 1.0, 1.0, 1.0, 1.0, 1.0, 1.0, 1.0, 1.0, 1.0, 1.0, 1.0, 1.0, 1.0, 1.0, 1.0, 1.0, 1.0, 1.0, 1.0, 1.0, 1.0, 1.0, 1.0, 1.0, 1.0, 1.0, 1.0, 1.0, 1.0, 1.0, 1.0, 1.0, 1.0, 1.0, 1.0, 1.0, 1.0, 1.0, 1.0, 1.0, 1.0, 1.0, 1.0, 1.0, 1.0, 1.0, 1.0, 1.0, 1.0, 1.0, 1.0, 1.0, 1.0, 1.0, 1.0, 1.0, 1.0, 1.0, 1.0, 1.0, 1.0, 1.0, 1.0, 1.0, 1.0, 1.0, 1.0, 1.0, 1.0, 1.0, 1.0, 1.0, 1.0, 1.0, 1.0, 1.0, 1.0, 1.0, 1.0, 1.0, 1.0, 1.0, 1.0, 1.0, 1.0, 1.0, 1.0, 1.0, 1.0, 1.0, 1.0, 1.0, 1.0, 1.0, 1.0, 1.0, 1.0, 1.0, 1.0, 1.0, 1.0, 1.0, 1.0, 1.0, 1.0, 1.0, 1.0, 1.0, 1.0, 1.0, 1.0, 1.0, 1.0, 1.0, 1.0, 1.0, 1.0, 1.0, 1.0, 1.0, 1.0, 1.0, 1.0, 1.0, 1.0, 1.0, 1.0, 1.0, 1.0, 1.0, 1.0, 1.0, 1.0, 1.0, 1.0, 1.0, 1.0, 1.0, 1.0, 1.0, 1.0, 1.0, 1.0, 1.0, 1.0, 1.0, 1.0, 1.0, 1.0, 1.0, 1.0, 1.0, 1.0, 1.0, 1.0, 1.0, 1.0, 1.0, 1.0, 1.0, 1.0, 1.0, 1.0, 1.0, 1.0, 1.0, 1.0, 1.0, 1.0, 1.0, 1.0, 1.0, 1.0, 1.0, 1.0, 1.0, 1.0, 1.0, 1.0, 1.0, 1.0, 1.0, 1.0, 1.0, 1.0, 1.0, 1.0, 1.0, 1.0, 1.0, 1.0, 1.0, 1.0, 1.0, 1.0, 1.0, 1.0, 1.0, 1.0, 1.0, 1.0, 1.0, 1.0, 1.0, 1.0, 1.0, 1.0, 1.0, 1.0, 1.0, 1.0, 1.0, 1.0, 1.0, 1.0, 1.0, 1.0, 1.0, 1.0, 1.0, 1.0, 1.0, 1.0, 1.0, 1.0, 1.0, 1.0, 1.0, 1.0, 1.0, 1.0, 1.0, 1.0, 1.0, 1.0, 1.0, 1.0, 1.0, 1.0, 1.0, 1.0, 1.0, 1.0, 1.0, 1.0, 1.0, 1.0, 1.0, 1.0, 1.0, 1.0, 1.0, 1.0, 1.0, 1.0, 1.0, 1.0, 1.0, 1.0, 1.0, 1.0, 1.0, 1.0, 1.0, 1.0, 1.0, 1.0, 1.0, 1.0, 1.0, 1.0, 1.0, 1.0, 1.0, 1.0, 1.0, 1.0, 1.0, 1.0, 1.0, 1.0, 1.0, 1.0, 1.0, 1.0, 1.0, 1.0, 1.0, 1.0, 1.0, 1.0, 1.0, 1.0, 1.0, 1.0, 1.0, 1.0, 1.0, 1.0, 1.0, 1.0, 1.0, 1.0, 1.0, 1.0, 1.0, 1.0, 1.0, 1.0, 1.0, 1.0, 1.0, 1.0, 1.0, 1.0, 1.0, 1.0, 1.0, 1.0, 1.0, 1.0, 1.0, 1.0, 1.0, 1.0, 1.0, 1.0, 1.0, 1.0, 1.0, 1.0, 1.0, 1.0, 1.0, 1.0, 1.0, 1.0, 1.0, 1.0, 1.0, 1.0, 1.0, 1.0, 1.0, 1.0, 1.0, 1.0, 1.0, 1.0, 1.0, 1.0, 1.0, 1.0, 1.0, 1.0, 1.0, 1.0, 1.0, 1.0, 1.0, 1.0, 1.0, 1.0, 1.0, 1.0, 1.0, 1.0, 1.0, 1.0, 1.0, 1.0, 1.0, 1.0, 1.0, 1.0, 1.0, 1.0, 1.0, 1.0, 1.0, 1.0, 1.0, 1.0, 1.0, 1.0, 1.0, 1.0, 1.0, 1.0, 1.0, 1.0, 1.0, 1.0, 1.0, 1.0, 1.0, 1.0, 1.0, 1.0, 1.0, 1.0, 1.0, 1.0, 1.0, 1.0, 1.0, 1.0, 1.0, 1.0, 1.0, 1.0, 1.0, 1.0, 1.0, 1.0, 1.0, 1.0, 1.0, 1.0, 1.0, 1.0, 1.0, 1.0, 1.0, 1.0, 1.0, 1.0, 1.0, 1.0, 1.0, 1.0, 1.0, 1.0, 1.0, 1.0, 1.0, 1.0, 1.0, 1.0, 1.0, 1.0, 1.0, 1.0, 1.0, 1.0, 1.0, 1.0, 1.0, 1.0, 1.0, 1.0, 1.0, 1.0, 1.0, 1.0, 1.0, 1.0, 1.0, 1.0, 1.0, 1.0, 1.0, 1.0, 1.0, 1.0, 1.0, 1.0, 1.0, 1.0, 1.0, 1.0, 1.0, 1.0, 1.0, 1.0, 1.0, 1.0, 1.0, 1.0, 1.0, 1.0, 1.0, 1.0, 1.0, 1.0, 1.0, 1.0, 1.0, 1.0, 1.0, 1.0, 1.0, 1.0, 1.0, 1.0, 1.0, 1.0, 1.0, 1.0, 1.0, 1.0, 1.0, 1.0, 1.0, 1.0, 1.0, 1.0, 1.0, 1.0, 1.0, 1.0, 1.0, 1.0, 1.0, 1.0, 1.0, 1.0, 1.0, 1.0, 1.0, 1.0, 1.0, 1.0, 1.0, 1.0, 1.0, 1.0, 1.0, 1.0, 1.0, 1.0, 1.0, 1.0, 1.0, 1.0, 1.0, 1.0, 1.0, 1.0, 1.0, 1.0, 1.0, 1.0, 1.0, 1.0, 1.0, 1.0, 1.0, 1.0, 1.0, 1.0, 1.0, 1.0, 1.0, 1.0, 1.0, 1.0, 1.0, 1.0, 1.0, 1.0, 1.0, 1.0, 1.0, 1.0, 1.0, 1.0, 1.0, 1.0, 1.0, 1.0, 1.0, 1.0, 1.0, 1.0, 1.0, 1.0, 1.0, 1.0, 1.0, 1.0, 1.0, 1.0, 1.0, 1.0, 1.0, 1.0, 1.0, 1.0, 1.0, 1.0, 1.0, 1.0, 1.0, 1.0, 1.0, 1.0, 1.0, 1.0, 1.0, 1.0, 1.0, 1.0, 1.0, 1.0, 1.0, 1.0, 1.0, 1.0, 1.0, 1.0, 1.0, 1.0, 1.0, 1.0, 1.0, 1.0, 1.0, 1.0, 1.0, 1.0, 1.0, 1.0, 1.0, 1.0, 1.0, 1.0, 1.0, 1.0, 1.0, 1.0, 1.0, 1.0, 1.0, 1.0, 1.0, 1.0, 1.0, 1.0, 1.0, 1.0, 1.0, 1.0, 1.0, 1.0, 1.0, 1.0, 1.0, 1.0, 1.0, 1.0, 1.0, 1.0, 1.0, 1.0, 1.0, 1.0, 1.0, 1.0, 1.0, 1.0, 1.0, 1.0, 1.0, 1.0, 1.0, 1.0, 1.0, 1.0, 1.0, 1.0, 1.0, 1.0, 1.0, 1.0, 1.0, 1.0, 1.0, 1.0, 1.0, 1.0, 1.0, 1.0, 1.0, 1.0, 1.0, 1.0, 1.0, 1.0, 1.0, 1.0, 1.0, 1.0, 1.0, 1.0, 1.0, 1.0, 1.0, 1.0, 1.0, 1.0, 1.0, 1.0, 1.0, 1.0, 1.0, 1.0, 1.0, 1.0, 1.0, 1.0, 1.0, 1.0, 1.0, 1.0, 1.0, 1.0, 1.0, 1.0, 1.0, 1.0, 1.0, 1.0, 1.0, 1.0, 1.0, 1.0, 1.0, 1.0, 1.0, 1.0, 1.0, 1.0, 1.0, 1.0, 1.0, 1.0, 1.0, 1.0, 1.0, 1.0, 1.0, 1.0, 1.0, 1.0, 1.0, 1.0, 1.0, 1.0, 1.0, 1.0, 1.0, 1.0, 1.0, 1.0, 1.0, 1.0, 1.0, 1.0, 1.0, 1.0, 1.0, 1.0, 1.0, 1.0, 1.0, 1.0, 1.0, 1.0, 1.0, 1.0, 1.0, 1.0, 1.0, 1.0, 1.0, 1.0, 1.0, 1.0, 1.0, 1.0, 1.0, 1.0, 1.0, 1.0, 1.0, 1.0, 1.0, 1.0, 1.0, 1.0, 1.0, 1.0, 1.0, 1.0, 1.0, 1.0, 1.0, 1.0, 1.0, 1.0, 1.0, 1.0, 1.0, 1.0, 1.0, 1.0, 1.0, 1.0, 1.0, 1.0, 1.0, 1.0, 1.0, 1.0, 1.0, 1.0, 1.0, 1.0, 1.0, 1.0, 1.0, 1.0, 1.0, 1.0, 1.0, 1.0, 1.0, 1.0, 1.0, 1.0, 1.0, 1.0, 1.0, 1.0, 1.0, 1.0, 1.0, 1.0, 1.0, 1.0, 1.0, 1.0, 1.0, 1.0, 1.0, 1.0, 1.0, 1.0, 1.0, 1.0, 1.0, 1.0, 1.0, 1.0, 1.0, 1.0, 1.0, 1.0, 1.0, 1.0, 1.0, 1.0, 1.0, 1.0, 1.0, 1.0, 1.0, 1.0, 1.0, 1.0, 1.0, 1.0, 1.0, 1.0, 1.0, 1.0, 1.0, 1.0, 1.0, 1.0, 1.0, 1.0, 1.0, 1.0, 1.0, 1.0, 1.0, 1.0, 1.0, 1.0, 1.0, 1.0, 1.0, 1.0, 1.0, 1.0, 1.0, 1.0, 1.0, 1.0, 1.0, 1.0, 1.0, 1.0, 1.0, 1.0, 1.0, 1.0, 1.0, 1.0, 1.0, 1.0, 1.0, 1.0, 1.0, 1.0, 1.0, 1.0, 1.0, 1.0, 1.0, 1.0, 1.0, 1.0, 1.0, 1.0, 1.0, 1.0, 1.0, 1.0, 1.0, 1.0, 1.0, 1.0, 1.0, 1.0, 1.0, 1.0, 1.0, 1.0, 1.0, 1.0, 1.0, 1.0, 1.0, 1.0, 1.0, 1.0, 1.0, 1.0, 1.0, 1.0, 1.0, 1.0, 1.0, 1.0, 1.0, 1.0, 1.0, 1.0, 1.0, 1.0, 1.0, 1.0, 1.0, 1.0, 1.0, 1.0, 1.0, 1.0, 1.0, 1.0, 1.0, 1.0, 1.0, 1.0, 1.0, 1.0, 1.0, 1.0, 1.0, 1.0, 1.0, 1.0, 1.0, 1.0, 1.0, 1.0, 1.0, 1.0, 1.0, 1.0, 1.0, 1.0, 1.0, 1.0, 1.0, 1.0, 1.0, 1.0, 1.0, 1.0, 1.0, 1.0, 1.0, 1.0, 1.0, 1.0, 1.0, 1.0, 1.0, 1.0, 1.0, 1.0, 1.0, 1.0, 1.0, 1.0, 1.0, 1.0, 1.0, 1.0, 1.0, 1.0, 1.0, 1.0, 1.0, 1.0, 1.0, 1.0, 1.0, 1.0, 1.0, 1.0, 1.0, 1.0, 1.0, 1.0, 1.0, 1.0, 1.0, 1.0, 1.0, 1.0, 1.0, 1.0, 1.0, 1.0, 1.0, 1.0, 1.0, 1.0, 1.0, 1.0, 1.0, 1.0, 1.0, 1.0, 1.0, 1.0, 1.0, 1.0, 1.0, 1.0, 1.0, 1.0, 1.0, 1.0, 1.0, 1.0, 1.0, 1.0, 1.0, 1.0, 1.0, 1.0, 1.0, 1.0, 1.0, 1.0, 1.0, 1.0, 1.0, 1.0, 1.0, 1.0, 1.0, 1.0, 1.0, 1.0, 1.0, 1.0, 1.0, 1.0, 1.0, 1.0, 1.0, 1.0, 1.0, 1.0, 1.0, 1.0, 1.0, 1.0, 1.0, 1.0, 1.0, 1.0, 1.0, 1.0, 1.0, 1.0, 1.0, 1.0, 1.0, 1.0, 1.0, 1.0, 1.0, 1.0, 1.0, 1.0, 1.0, 1.0, 1.0, 1.0, 1.0, 1.0, 1.0, 1.0, 1.0, 1.0, 1.0, 1.0, 1.0, 1.0, 1.0, 1.0, 1.0, 1.0, 1.0, 1.0, 1.0, 1.0, 1.0, 1.0, 1.0, 1.0, 1.0, 1.0, 1.0, 1.0, 1.0, 1.0, 1.0, 1.0, 1.0, 1.0, 1.0, 1.0, 1.0, 1.0, 1.0, 1.0, 1.0, 1.0, 1.0, 1.0, 1.0, 1.0, 1.0, 1.0, 1.0, 1.0, 1.0, 1.0, 1.0, 1.0, 1.0, 1.0, 1.0, 1.0, 1.0, 1.0, 1.0, 1.0, 1.0, 1.0, 1.0, 1.0, 1.0, 1.0, 1.0, 1.0, 1.0, 1.0, 1.0, 1.0, 1.0, 1.0, 1.0, 1.0, 1.0, 1.0, 1.0, 1.0, 1.0, 1.0, 1.0, 1.0, 1.0, 1.0, 1.0, 1.0, 1.0, 1.0, 1.0, 1.0, 1.0, 1.0, 1.0, 1.0, 1.0, 1.0, 1.0, 1.0, 1.0, 1.0, 1.0, 1.0, 1.0, 1.0, 1.0, 1.0, 1.0, 1.0, 1.0, 1.0, 1.0, 1.0, 1.0, 1.0, 1.0, 1.0, 1.0, 1.0, 1.0, 1.0, 1.0, 1.0, 1.0, 1.0, 1.0, 1.0, 1.0, 1.0, 1.0, 1.0, 1.0, 1.0, 1.0, 1.0, 1.0, 1.0, 1.0, 1.0, 1.0, 1.0, 1.0, 1.0, 1.0, 1.0, 1.0, 1.0, 1.0, 1.0, 1.0, 1.0, 1.0, 1.0, 1.0, 1.0, 1.0, 1.0, 1.0, 1.0, 1.0, 1.0, 1.0, 1.0, 1.0, 1.0, 1.0, 1.0, 1.0, 1.0, 1.0, 1.0, 1.0, 1.0, 1.0, 1.0, 1.0, 1.0, 1.0, 1.0, 1.0, 1.0, 1.0, 1.0, 1.0, 1.0, 1.0, 1.0, 1.0, 1.0, 1.0, 1.0, 1.0, 1.0, 1.0, 1.0, 1.0, 1.0, 1.0, 1.0, 1.0, 1.0, 1.0, 1.0, 1.0, 1.0, 1.0, 1.0, 1.0, 1.0])
me_hexcell.materials.append(mat_material)
me_hexcell.use_remesh_preserve_volume = False
me_hexcell.use_remesh_preserve_attributes = False
me_hexcell.use_mirror_vertex_groups = False
me_hexcell.update()

# ---- objects
ob_cylinder = bpy.data.objects.new('Cylinder', me_cylinder)
ob_hexcell = bpy.data.objects.new('HexCell', me_hexcell)

# ---- transforms, parenting, visibility, modifiers, constraints
ob_cylinder.location = (-10.53, 6.374, 0.2477)
ob_cylinder.scale = (0.2458, 0.2458, 0.2458)
ob_cylinder.empty_display_type = 'ARROWS'
ob_cylinder.lineart.crease_threshold = 0.0
ob_hexcell.location = (0.0, 0.0, 0.0)
ob_hexcell.empty_display_type = 'ARROWS'
ob_hexcell.lineart.crease_threshold = 0.0

# ---- collection membership
col_collection_8.objects.link(ob_cylinder)
col_collection_8.objects.link(ob_hexcell)

# ---- scene / render settings (as saved in the file)
scene.frame_start = 1; scene.frame_end = 250; scene.frame_set(1)
scene.render.engine = 'BLENDER_EEVEE_NEXT'
scene.render.image_settings.color_mode = 'RGB'
scene.render.image_settings.compression = 90
scene.render.resolution_percentage = 50
scene.render.dither_intensity = 0.0
scene.render.bake_margin = 2
scene.render.bake_bias = 0.0
scene.cycles.use_denoising = False
scene.cycles.samples = 10
scene.cycles.sampling_pattern = 'TABULATED_SOBOL'
scene.cycles.light_sampling_threshold = 0.0
scene.cycles.use_adaptive_sampling = False
scene.cycles.use_light_tree = False
scene.cycles.blur_glossy = 0.0
scene.cycles.volume_bounces = 1
scene.cycles.pixel_filter_type = 'GAUSSIAN'
scene.cycles.sample_clamp_indirect = 0.0
scene.view_settings.view_transform = 'Standard'
bpy.context.view_layer.update()

# ---- added for rendering (the .blend has no active camera and no usable light): camera, sun
cam_auto = bpy.data.cameras.new('AutoCamera')
cam_auto.lens = 50.0
cam_auto.sensor_width = 36.0
cam_auto.clip_end = 1000.0
ob_auto_camera = bpy.data.objects.new('AutoCamera', cam_auto)
scene.collection.objects.link(ob_auto_camera)
ob_auto_camera.location = (8.11189, -12.789, 10.8424)
ob_auto_camera.rotation_euler = (1.09748, -7.21219e-08, 0.694738)
scene.camera = ob_auto_camera
light_auto_sun = bpy.data.lights.new('AutoSun', 'SUN')
light_auto_sun.energy = 3.0
light_auto_sun.angle = 0.0523599
ob_auto_sun = bpy.data.objects.new('AutoSun', light_auto_sun)
scene.collection.objects.link(ob_auto_sun)
ob_auto_sun.rotation_euler = (0.872665, 0.174533, 0.523599)
bpy.context.view_layer.update()

